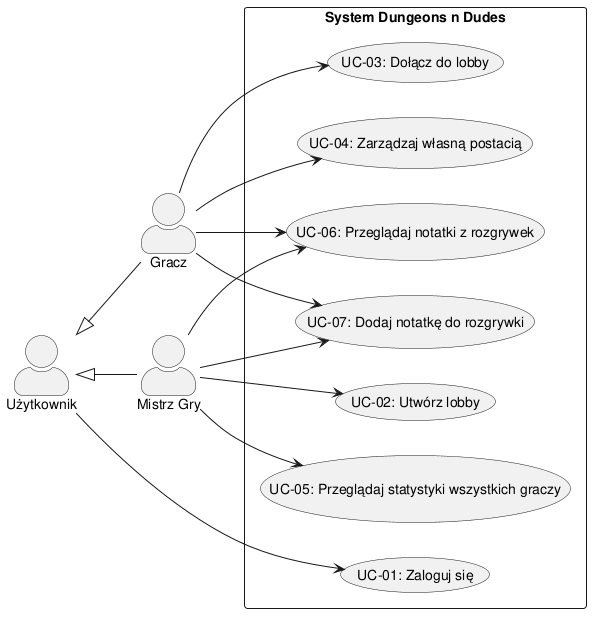

The diagram above was rendered by PlantUML. Its source (embedded in the PNG):
@startuml
left to right direction
skinparam packageStyle rectangle
skinparam actorStyle awesome

actor "Użytkownik" as User
actor "Gracz" as Player
actor "Mistrz Gry" as GM

' Relacje dziedziczenia aktorów
User <|-- Player
User <|-- GM

rectangle "System Dungeons n Dudes" {
    ' Autentykacja
    usecase "UC-01: Zaloguj się" as UC01

    ' Zarządzanie lobby
    usecase "UC-02: Utwórz lobby" as UC02
    usecase "UC-03: Dołącz do lobby" as UC03

    ' Karty postaci i statystyki
    usecase "UC-04: Zarządzaj własną postacią" as UC04
    usecase "UC-05: Przeglądaj statystyki wszystkich graczy" as UC05

    ' Notatki i streszczenia
    usecase "UC-06: Przeglądaj notatki z rozgrywek" as UC06
    usecase "UC-07: Dodaj notatkę do rozgrywki" as UC07

}

' Przypisanie przypadków do aktorów


Player --> UC03
Player --> UC04

GM --> UC02
GM --> UC05

' Przypadki wspólne dla Gracza i Mistrza Gry w ramach Lobby
Player --> UC06
GM --> UC06

Player --> UC07
GM --> UC07

User --> UC01


@enduml